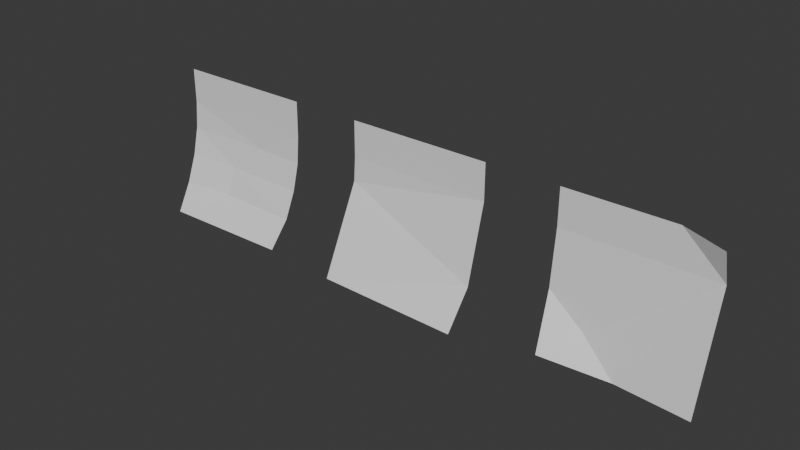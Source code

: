 # Source: post-its.blend  (saved by Blender 4.0.36; exported with 4.5.12 LTS)
import bpy
from mathutils import Matrix  # noqa: F401  (used for matrix-valued properties, if any)

bpy.ops.wm.read_factory_settings(use_empty=True)
scene = bpy.context.scene
scene.name = 'Scene'

# ---- collections
col_collection = bpy.data.collections.new('Collection'); scene.collection.children.link(col_collection)

# ---- world
world_world = bpy.data.worlds.new('World'); scene.world = world_world
world_world.use_nodes = True; world_world.node_tree.nodes.clear()
_N = world_world.node_tree.nodes; _L = world_world.node_tree.links
n0 = _N.new('ShaderNodeOutputWorld'); n0.name = 'World Output'; n0.location = (300, 300)
n1 = _N.new('ShaderNodeBackground'); n1.name = 'Background'; n1.location = (10, 300)
n1.inputs[0].default_value = (0.05088, 0.05088, 0.05088, 1.0)
_L.new(n1.outputs[0], n0.inputs[0])
n0.is_active_output = True
world_world.color = (0.05088, 0.05088, 0.05088)
world_world.use_sun_shadow = False
world_world.sun_shadow_jitter_overblur = 0.0

# ---- meshes
me_plane = bpy.data.meshes.new('Plane')
me_plane.from_pydata([(-1.0, -1.0, 0.5868), (1.0, -1.0, 0.6361), (-1.0, 1.0, 0.0), (1.0, 1.0, 0.0), (-1.0, 0.1774, 0.02407), (1.0, -0.5225, 0.2686), (1.0, 0.504, 0.001465), (-1.0, 0.504, 0.00171)], [], [(0, 1, 5), (4, 0, 5), (4, 5, 6), (6, 3, 2, 7), (7, 4, 6)])
_uv = me_plane.uv_layers.new(name='UVMap')
_uv.uv.foreach_set('vector', [0.0, 0.0, 1.0, 0.0, 1.0, 0.2387, 0.0, 0.5887, 0.0, 0.0, 1.0, 0.2387, 0.0, 0.5887, 1.0, 0.2387, 1.0, 0.8021, 1.0, 0.8021, 1.0, 1.0, 0.0, 1.0, 0.0, 0.7944, 0.0, 0.7944, 0.0, 0.5887, 1.0, 0.8021])
me_plane.update()
me_plane_001 = bpy.data.meshes.new('Plane.001')
me_plane_001.from_pydata([(-0.8924, -0.9053, 0.4617), (1.0, -0.9562, 0.4062), (-1.0, 1.0, 0.0), (1.0, 0.9408, 0.1345), (-1.0, 0.5066, 0.004374), (1.0, 0.5066, 0.003413), (0.45, 1.0, 0.0), (-1.0, -0.2467, 0.08406), (0.0, -1.0, 0.27), (-0.5, -0.6234, 0.1198)], [], [(5, 3, 6), (9, 5, 4), (4, 5, 6, 2), (0, 8, 9, 7), (9, 8, 5), (7, 9, 4), (8, 1, 5)])
_uv = me_plane_001.uv_layers.new(name='UVMap')
_uv.uv.foreach_set('vector', [1.0, 0.7533, 1.0, 1.0, 0.725, 1.0, 0.25, 0.1883, 1.0, 0.7533, 0.0, 0.7533, 0.0, 0.7533, 1.0, 0.7533, 0.725, 1.0, 0.0, 1.0, 0.0, 0.0, 0.5, 0.0, 0.25, 0.1883, 0.0, 0.3766, 0.25, 0.1883, 0.5, 0.0, 1.0, 0.7533, 0.0, 0.3766, 0.25, 0.1883, 0.0, 0.7533, 0.5, 0.0, 1.0, 0.0, 1.0, 0.7533])
me_plane_001.update()
me_plane_002 = bpy.data.meshes.new('Plane.002')
me_plane_002.from_pydata([(-0.9674, -1.009, 0.5071), (0.9561, -0.9603, 0.5439), (-0.9997, 1.0, 0.0009143), (1.0, 1.0, 0.0009143), (-0.9973, 0.5207, 0.002563), (1.0, 0.5197, 0.003264), (-0.9924, 0.1417, 0.03988), (-0.9819, -0.2379, 0.1391), (-0.9781, -0.6228, 0.2888), (0.9786, -0.6008, 0.2703), (0.9919, -0.2328, 0.1219), (0.9987, 0.141, 0.03289), (-0.1969, -0.2397, 0.08915), (-0.2175, -0.6204, 0.2229), (0.2681, 0.1399, 0.008501)], [], [(4, 5, 3, 2), (14, 5, 4), (1, 9, 13), (8, 13, 12), (12, 14, 6), (0, 1, 13), (13, 8, 0), (12, 13, 9), (14, 12, 10), (5, 14, 11), (10, 12, 9), (7, 8, 12), (11, 14, 10), (7, 12, 6), (6, 14, 4)])
_uv = me_plane_002.uv_layers.new(name='UVMap')
_uv.uv.foreach_set('vector', [0.0, 0.7599, 1.0, 0.7599, 1.0, 1.0, 0.0, 1.0, 0.634, 0.5699, 1.0, 0.7599, 0.0, 0.7599, 1.0, 0.0, 1.0, 0.19, 0.3881, 0.19, 0.0, 0.19, 0.3881, 0.19, 0.3996, 0.3799, 0.3996, 0.3799, 0.634, 0.5699, 0.0, 0.5699, 0.0, 0.0, 1.0, 0.0, 0.3881, 0.19, 0.3881, 0.19, 0.0, 0.19, 0.0, 0.0, 0.3996, 0.3799, 0.3881, 0.19, 1.0, 0.19, 0.634, 0.5699, 0.3996, 0.3799, 1.0, 0.3799, 1.0, 0.7599, 0.634, 0.5699, 1.0, 0.5699, 1.0, 0.3799, 0.3996, 0.3799, 1.0, 0.19, 0.0, 0.3799, 0.0, 0.19, 0.3996, 0.3799, 1.0, 0.5699, 0.634, 0.5699, 1.0, 0.3799, 0.0, 0.3799, 0.3996, 0.3799, 0.0, 0.5699, 0.0, 0.5699, 0.634, 0.5699, 0.0, 0.7599])
me_plane_002.update()

# ---- objects
ob_plane = bpy.data.objects.new('Plane', me_plane)
ob_plane_001 = bpy.data.objects.new('Plane.001', me_plane_001)
ob_plane_002 = bpy.data.objects.new('Plane.002', me_plane_002)

# ---- transforms, parenting, visibility, modifiers, constraints
ob_plane.location = (3.0, 0.0, 0.0)
ob_plane.rotation_euler = (1.571, -0.0, 0.0)
ob_plane_001.location = (6.0, 0.0, 0.0)
ob_plane_001.rotation_euler = (1.571, -0.0, 0.0)
ob_plane_002.location = (0.0, 0.0, 0.0)
ob_plane_002.rotation_euler = (1.571, -0.0, 0.0)

# ---- collection membership
col_collection.objects.link(ob_plane)
col_collection.objects.link(ob_plane_001)
col_collection.objects.link(ob_plane_002)

# ---- scene / render settings (as saved in the file)
scene.frame_start = 1; scene.frame_end = 250; scene.frame_set(1)
scene.render.engine = 'BLENDER_EEVEE_NEXT'
scene.cycles.sampling_pattern = 'TABULATED_SOBOL'
bpy.context.view_layer.update()

# ---- added for rendering (the .blend has no active camera and no usable light): camera, sun
cam_auto = bpy.data.cameras.new('AutoCamera')
cam_auto.lens = 50.0
cam_auto.sensor_width = 36.0
cam_auto.clip_end = 1000.0
ob_auto_camera = bpy.data.objects.new('AutoCamera', cam_auto)
scene.collection.objects.link(ob_auto_camera)
ob_auto_camera.location = (10.6541, -9.50286, 6.11888)
ob_auto_camera.rotation_euler = (1.09748, -7.21219e-08, 0.694738)
scene.camera = ob_auto_camera
light_auto_sun = bpy.data.lights.new('AutoSun', 'SUN')
light_auto_sun.energy = 3.0
light_auto_sun.angle = 0.0523599
ob_auto_sun = bpy.data.objects.new('AutoSun', light_auto_sun)
scene.collection.objects.link(ob_auto_sun)
ob_auto_sun.rotation_euler = (0.872665, 0.174533, 0.523599)
bpy.context.view_layer.update()
